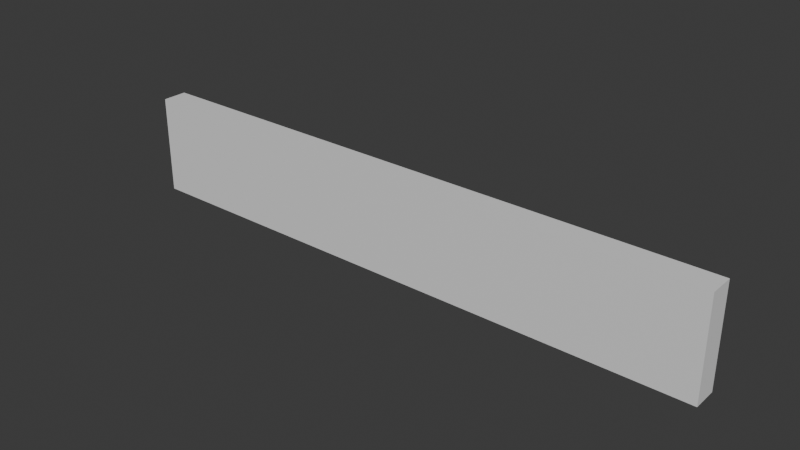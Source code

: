 # Source: station_board.blend  (saved by Blender 5.1.30; exported with 4.5.12 LTS)
import bpy
from mathutils import Matrix  # noqa: F401  (used for matrix-valued properties, if any)

bpy.ops.wm.read_factory_settings(use_empty=True)
scene = bpy.context.scene
scene.name = 'Scene'

# ---- collections
col_collection = bpy.data.collections.new('Collection'); scene.collection.children.link(col_collection)

# ---- materials (node trees are filled in below, after node groups)
mat_material = bpy.data.materials.new('Material')
mat_material.alpha_threshold = 0.0
mat_material.use_backface_culling_lightprobe_volume = False
mat_material.roughness = 0.5
mat_material.line_color = (0.0, 0.0, 0.0, 1.0)

# ---- material node trees
mat_material.use_nodes = True; mat_material.node_tree.nodes.clear()
_N = mat_material.node_tree.nodes; _L = mat_material.node_tree.links
n0 = _N.new('ShaderNodeOutputMaterial'); n0.name = 'Material Output'; n0.location = (200, 100)
n1 = _N.new('ShaderNodeBsdfPrincipled'); n1.name = 'Principled BSDF'; n1.location = (-200, 100)
_L.new(n1.outputs[0], n0.inputs[0])
n0.is_active_output = True

# ---- world
world_world = bpy.data.worlds.new('World'); scene.world = world_world
world_world.use_nodes = True; world_world.node_tree.nodes.clear()
_N = world_world.node_tree.nodes; _L = world_world.node_tree.links
n0 = _N.new('ShaderNodeOutputWorld'); n0.name = 'World Output'; n0.location = (200, 100)
n1 = _N.new('ShaderNodeBackground'); n1.name = 'Background'; n1.location = (-200, 100)
n1.inputs[0].default_value = (0.05088, 0.05088, 0.05088, 1.0)
_L.new(n1.outputs[0], n0.inputs[0])
n0.is_active_output = True
world_world.color = (0.05088, 0.05088, 0.05088)
world_world.sun_shadow_jitter_overblur = 0.0

# ---- meshes
me_cube_001 = bpy.data.meshes.new('Cube.001')
me_cube_001.from_pydata([(24.0, -1.0, -4.0), (24.0, -1.0, 4.0), (-24.0, -1.0, -4.0), (-24.0, -1.0, 4.0), (24.0, 1.0, -4.0), (24.0, 1.0, 4.0), (-24.0, 1.0, -4.0), (-24.0, 1.0, 4.0)], [], [(0, 1, 3, 2), (2, 3, 7, 6), (6, 7, 5, 4), (4, 5, 1, 0), (2, 6, 4, 0), (7, 3, 1, 5)])
_uv = me_cube_001.uv_layers.new(name='UVMap')
_uv.uv.foreach_set('vector', [0.1667, 1.0, 3.975e-09, 1.0, 7.947e-08, 6e-15, 0.1667, 1.258e-08, 0.4167, 0.1667, 0.4167, 0.0, 0.4583, 0.0, 0.4583, 0.1667, 0.3333, 1.0, 0.1667, 1.0, 0.1667, 1.258e-08, 0.3333, 2.517e-08, 0.4167, 0.3333, 0.4167, 0.1667, 0.4583, 0.1667, 0.4583, 0.3333, 0.4167, 1.0, 0.375, 1.0, 0.375, 1.639e-08, 0.4167, 1.821e-08, 0.3333, 1.457e-08, 0.375, 1.142e-08, 0.375, 1.0, 0.3333, 1.0])
me_cube_001.materials.append(mat_material)
me_cube_001.update()

# ---- objects
ob_cube_col = bpy.data.objects.new('Cube-col', me_cube_001)

# ---- transforms, parenting, visibility, modifiers, constraints
ob_cube_col.location = (0.0, 0.0, 0.0)

# ---- collection membership
col_collection.objects.link(ob_cube_col)

# ---- scene / render settings (as saved in the file)
scene.frame_start = 1; scene.frame_end = 250; scene.frame_set(1)
scene.render.engine = 'BLENDER_EEVEE_NEXT'
scene.render.bake_bias = 0.0
scene.render.bake_samples = 0
scene.cycles.sampling_pattern = 'TABULATED_SOBOL'
scene.eevee.use_volume_custom_range = False
bpy.context.view_layer.update()

# ---- added for rendering (the .blend has no active camera and no usable light): camera, sun
cam_auto = bpy.data.cameras.new('AutoCamera')
cam_auto.lens = 50.0
cam_auto.sensor_width = 36.0
cam_auto.clip_end = 1000.0
ob_auto_camera = bpy.data.objects.new('AutoCamera', cam_auto)
scene.collection.objects.link(ob_auto_camera)
ob_auto_camera.location = (45.0614, -54.0737, 36.0491)
ob_auto_camera.rotation_euler = (1.09748, -7.21219e-08, 0.694738)
scene.camera = ob_auto_camera
light_auto_sun = bpy.data.lights.new('AutoSun', 'SUN')
light_auto_sun.energy = 3.0
light_auto_sun.angle = 0.0523599
ob_auto_sun = bpy.data.objects.new('AutoSun', light_auto_sun)
scene.collection.objects.link(ob_auto_sun)
ob_auto_sun.rotation_euler = (0.872665, 0.174533, 0.523599)
bpy.context.view_layer.update()
